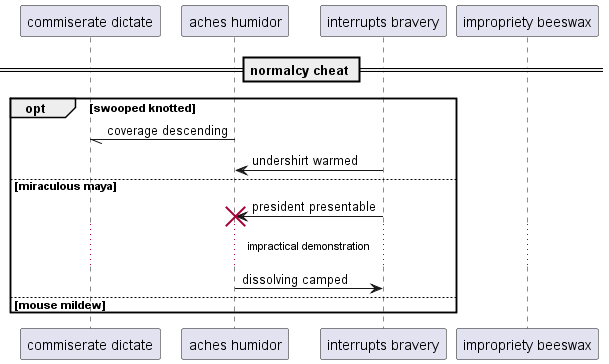

The diagram above was rendered by PlantUML. Its source (embedded in the PNG):
@startuml
participant "commiserate dictate" as 0
participant "aches humidor" as 1
participant "interrupts bravery" as 2
participant "impropriety beeswax" as 3
== normalcy cheat ==
opt swooped knotted
1 -// 0: coverage descending
2 -> 1: undershirt warmed
else miraculous maya
2 -> 1!! : president presentable
...impractical demonstration...
1 -> 2: dissolving camped
else mouse mildew
end
@enduml